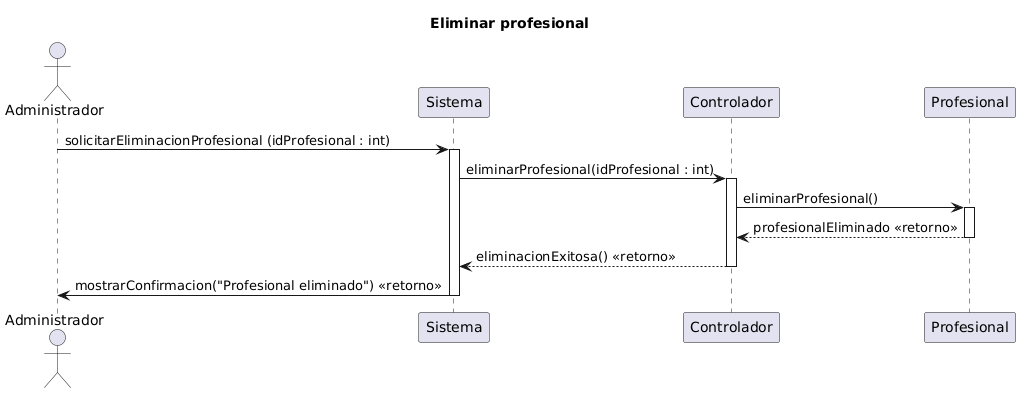

The diagram above was rendered by PlantUML. Its source (embedded in the PNG):
@startuml
title Eliminar profesional

' ==== PARTICIPANTES ====
actor Administrador
participant "Sistema" as Sistema
participant "Controlador" as Controlador
participant "Profesional" as ProfesionalObj

' ==== SECUENCIA ====

' El administrador selecciona un profesional y confirma eliminación
Administrador -> Sistema : solicitarEliminacionProfesional (idProfesional : int)
activate Sistema

Sistema -> Controlador : eliminarProfesional(idProfesional : int)
activate Controlador

' Se obtiene el objeto Profesional correspondiente
Controlador -> ProfesionalObj : eliminarProfesional()
activate ProfesionalObj
ProfesionalObj --> Controlador : profesionalEliminado <<retorno>>
deactivate ProfesionalObj

Controlador --> Sistema : eliminacionExitosa() <<retorno>>
deactivate Controlador

Sistema -> Administrador : mostrarConfirmacion("Profesional eliminado") <<retorno>>
deactivate Sistema
@enduml